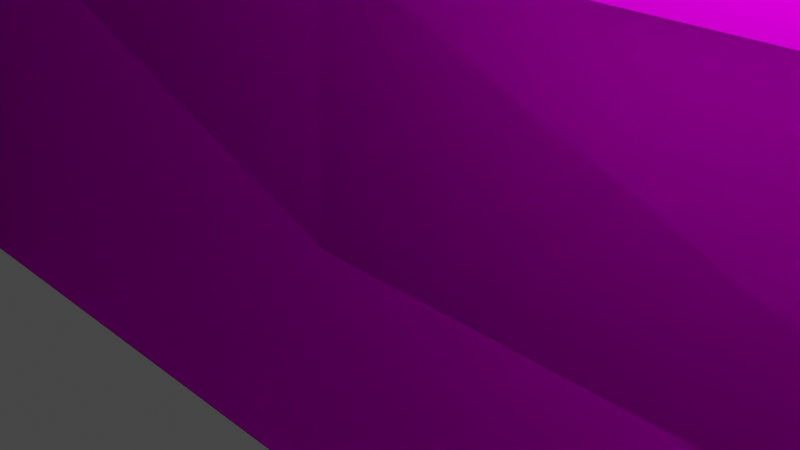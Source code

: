 # Source: Piste1c.blend  (saved by Blender 2.92.15; exported with 4.5.12 LTS)
import bpy
from mathutils import Matrix  # noqa: F401  (used for matrix-valued properties, if any)

bpy.ops.wm.read_factory_settings(use_empty=True)
scene = bpy.context.scene
scene.name = 'Scene'

# ---- collections
col_collection = bpy.data.collections.new('Collection'); scene.collection.children.link(col_collection)

# ---- images (referenced by path relative to the original .blend; pixels are not part of the script)
import os
ASSET_DIR = os.environ.get("B2B_ASSET_DIR", "")  # directory of the original .blend (textures are referenced by path, not embedded)
HERE = os.path.dirname(os.path.abspath(__file__))  # packed textures are extracted next to this script under _unpacked/

def load_image(name, relpath, width, height, colorspace="sRGB"):
    """Load a texture the original file referenced (path relative to the .blend, or extracted next to this script)."""
    p = next((c for c in (os.path.join(HERE, relpath), os.path.join(ASSET_DIR, relpath)) if relpath and os.path.exists(c)), "")
    if p:
        img = bpy.data.images.load(p, check_existing=True)
        img.name = name
    else:  # same state as the original file: an image datablock whose file is absent (Cycles renders it pink)
        img = bpy.data.images.new(name, width, height)
        img.source = "FILE"
        img.filepath = "//" + (relpath or name)
    img.colorspace_settings.name = colorspace
    return img
img_pistenew_png = load_image('Pistenew.png', 'Pistenew.png', 1024, 1024, 'sRGB')

# ---- materials (node trees are filled in below, after node groups)
mat_material_001 = bpy.data.materials.new('Material.001')
mat_material_001.use_transparent_shadow = False
mat_material_001.roughness = 0.5

# ---- material node trees
mat_material_001.use_nodes = True; mat_material_001.node_tree.nodes.clear()
_N = mat_material_001.node_tree.nodes; _L = mat_material_001.node_tree.links
n0 = _N.new('ShaderNodeBsdfPrincipled'); n0.name = 'Principled BSDF'; n0.location = (10, 300)
n0.distribution = 'GGX'
n0.subsurface_method = 'BURLEY'
n0.inputs[3].default_value = 1.0
n0.inputs[27].default_value = (0.0, 0.0, 0.0, 1.0)
n0.inputs[28].default_value = 1.0
n1 = _N.new('ShaderNodeOutputMaterial'); n1.name = 'Material Output'; n1.location = (300, 300)
n2 = _N.new('ShaderNodeTexImage'); n2.name = 'Image Texture'; n2.location = (-280, 280)
n2.image = img_pistenew_png
_L.new(n0.outputs[0], n1.inputs[0])
_L.new(n2.outputs[0], n0.inputs[0])
n1.is_active_output = True

# ---- world
world_world = bpy.data.worlds.new('World'); scene.world = world_world
world_world.use_nodes = True; world_world.node_tree.nodes.clear()
_N = world_world.node_tree.nodes; _L = world_world.node_tree.links
n0 = _N.new('ShaderNodeOutputWorld'); n0.name = 'World Output'; n0.location = (300, 300)
n1 = _N.new('ShaderNodeBackground'); n1.name = 'Background'; n1.location = (10, 300)
n1.inputs[0].default_value = (0.05088, 0.05088, 0.05088, 1.0)
_L.new(n1.outputs[0], n0.inputs[0])
n0.is_active_output = True
world_world.color = (0.05088, 0.05088, 0.05088)
world_world.use_sun_shadow = False
world_world.sun_shadow_jitter_overblur = 0.0

# ---- cameras
cam_camera = bpy.data.cameras.new('Camera')
cam_camera.clip_end = 100.0
cam_camera.ortho_scale = 7.314

# ---- lights
light_light = bpy.data.lights.new('Light', 'POINT')
light_light.transmission_factor = 0.0
light_light.energy = 1000.0
light_light.shadow_soft_size = 0.1
light_light.shadow_maximum_resolution = 0.006
light_light.use_absolute_resolution = True

# ---- meshes
me_cube_010_cube_014 = bpy.data.meshes.new('Cube.010_Cube.014')
me_cube_010_cube_014.from_pydata([(42.84, -94.78, -1.0), (42.84, -74.12, -1.0), (42.84, -74.12, 1.0), (42.84, -94.78, 1.0), (14.11, -94.78, -1.0), (14.11, -94.78, 1.0), (14.11, -74.12, 1.0), (14.11, -74.12, -1.0), (47.0, -14.03, -1.0), (63.0, -14.03, -1.0), (63.0, -14.03, 1.0), (47.0, -14.03, 1.0), (47.0, -20.03, -1.0), (47.0, -20.03, 1.0), (63.0, -20.03, 1.0), (63.0, -20.03, -1.0), (57.0, -15.64, -1.0), (57.0, 0.3598, -1.0), (57.0, 0.3598, 1.0), (57.0, -15.64, 1.0), (63.0, -15.64, -1.0), (63.0, -15.64, 1.0), (63.0, 0.3598, 1.0), (63.0, 0.3598, -1.0), (62.27, -5.339, -0.9987), (47.07, -0.3476, -0.9987), (47.07, -0.3476, 1.001), (62.27, -5.339, 1.001), (62.94, 0.3621, -0.9987), (63.0, 0.3621, 1.001), (48.94, 1.991, 1.001), (48.94, 2.046, -0.9987), (8.0, -3.0, -1.0), (-8.0, -3.0, -1.0), (-8.0, -3.0, 1.0), (8.0, -3.0, 1.0), (8.0, 3.0, -1.0), (8.0, 3.0, 1.0), (-8.0, 3.0, 1.0), (-8.0, 3.0, -1.0), (23.98, -2.993, -0.9987), (7.978, -2.993, -0.9987), (7.978, -2.993, 1.001), (23.98, -2.993, 1.001), (23.98, 3.007, -0.9987), (23.98, 3.007, 1.001), (7.978, 3.007, 1.001), (7.978, 3.007, -0.9987), (56.03, -2.993, -0.9987), (40.03, -2.993, -0.9987), (40.03, -2.993, 1.001), (56.03, -2.993, 1.001), (57.21, 1.024, -0.9987), (57.11, 1.025, 1.001), (40.03, 3.007, 1.001), (40.03, 3.007, -0.9987), (39.98, -2.993, -0.9987), (23.98, -2.993, -0.9987), (23.98, -2.993, 1.001), (39.98, -2.993, 1.001), (39.98, 3.007, -0.9987), (39.98, 3.007, 1.001), (23.98, 3.007, 1.001), (23.98, 3.007, -0.9987), (31.15, -14.03, -1.0), (47.15, -14.03, -1.0), (47.15, -14.03, 1.0), (31.15, -14.03, 1.0), (31.15, -20.03, -1.0), (31.15, -20.03, 1.0), (47.15, -20.03, 1.0), (47.15, -20.03, -1.0), (15.28, -14.03, -1.0), (31.28, -14.03, -1.0), (31.28, -14.03, 1.0), (15.28, -14.03, 1.0), (15.28, -20.03, -1.0), (15.28, -20.03, 1.0), (31.28, -20.03, 1.0), (31.28, -20.03, -1.0), (15.38, -35.12, -1.0), (15.38, -19.12, -1.0), (15.38, -19.12, 1.0), (15.38, -35.12, 1.0), (21.38, -35.12, -1.0), (21.38, -35.12, 1.0), (21.38, -19.12, 1.0), (21.38, -19.12, -1.0), (15.38, -50.57, -1.0), (15.38, -34.57, -1.0), (15.38, -34.57, 1.0), (15.38, -50.57, 1.0), (21.38, -50.57, -1.0), (21.38, -50.57, 1.0), (21.38, -34.57, 1.0), (21.38, -34.57, -1.0), (15.38, -66.05, -1.0), (15.38, -50.05, -1.0), (15.38, -50.05, 1.0), (15.38, -66.05, 1.0), (21.38, -66.05, -1.0), (21.38, -66.05, 1.0), (21.38, -50.05, 1.0), (21.38, -50.05, -1.0), (15.39, -60.38, -1.0), (31.39, -60.38, -1.0), (31.39, -60.38, 1.0), (15.39, -60.38, 1.0), (15.39, -66.38, -1.0), (15.39, -66.38, 1.0), (31.39, -66.38, 1.0), (31.39, -66.38, -1.0), (25.48, -76.42, -1.0), (25.48, -60.42, -1.0), (25.48, -60.42, 1.0), (25.48, -76.42, 1.0), (31.48, -76.42, -1.0), (31.48, -76.42, 1.0), (31.48, -60.42, 1.0), (31.48, -60.42, -1.0), (42.84, -94.78, -1.0), (42.84, -74.12, -1.0), (42.84, -74.12, 1.0), (42.84, -94.78, 1.0), (14.11, -94.78, -1.0), (14.11, -94.78, 1.0), (14.11, -74.12, 1.0), (14.11, -74.12, -1.0), (47.0, -14.03, -1.0), (63.0, -14.03, -1.0), (63.0, -14.03, 1.0), (47.0, -14.03, 1.0), (47.0, -20.03, -1.0), (47.0, -20.03, 1.0), (63.0, -20.03, 1.0), (63.0, -20.03, -1.0), (57.0, -15.64, -1.0), (57.0, 0.3598, -1.0), (57.0, 0.3598, 1.0), (57.0, -15.64, 1.0), (63.0, -15.64, -1.0), (63.0, -15.64, 1.0), (63.0, 0.3598, 1.0), (63.0, 0.3598, -1.0), (62.27, -5.339, -0.9987), (47.07, -0.3476, -0.9987), (47.07, -0.3476, 1.001), (62.27, -5.339, 1.001), (62.94, 0.3621, -0.9987), (63.0, 0.3621, 1.001), (48.94, 1.991, 1.001), (48.94, 2.046, -0.9987), (8.0, -3.0, -1.0), (-8.0, -3.0, -1.0), (-8.0, -3.0, 1.0), (8.0, -3.0, 1.0), (8.0, 3.0, -1.0), (8.0, 3.0, 1.0), (-8.0, 3.0, 1.0), (-8.0, 3.0, -1.0), (23.98, -2.993, -0.9987), (7.978, -2.993, -0.9987), (7.978, -2.993, 1.001), (23.98, -2.993, 1.001), (23.98, 3.007, -0.9987), (23.98, 3.007, 1.001), (7.978, 3.007, 1.001), (7.978, 3.007, -0.9987), (56.03, -2.993, -0.9987), (40.03, -2.993, -0.9987), (40.03, -2.993, 1.001), (56.03, -2.993, 1.001), (57.21, 1.024, -0.9987), (57.11, 1.025, 1.001), (40.03, 3.007, 1.001), (40.03, 3.007, -0.9987), (39.98, -2.993, -0.9987), (23.98, -2.993, -0.9987), (23.98, -2.993, 1.001), (39.98, -2.993, 1.001), (39.98, 3.007, -0.9987), (39.98, 3.007, 1.001), (23.98, 3.007, 1.001), (23.98, 3.007, -0.9987), (31.15, -14.03, -1.0), (47.15, -14.03, -1.0), (47.15, -14.03, 1.0), (31.15, -14.03, 1.0), (31.15, -20.03, -1.0), (31.15, -20.03, 1.0), (47.15, -20.03, 1.0), (47.15, -20.03, -1.0), (15.28, -14.03, -1.0), (31.28, -14.03, -1.0), (31.28, -14.03, 1.0), (15.28, -14.03, 1.0), (15.28, -20.03, -1.0), (15.28, -20.03, 1.0), (31.28, -20.03, 1.0), (31.28, -20.03, -1.0), (15.38, -35.12, -1.0), (15.38, -19.12, -1.0), (15.38, -19.12, 1.0), (15.38, -35.12, 1.0), (21.38, -35.12, -1.0), (21.38, -35.12, 1.0), (21.38, -19.12, 1.0), (21.38, -19.12, -1.0), (15.38, -50.57, -1.0), (15.38, -34.57, -1.0), (15.38, -34.57, 1.0), (15.38, -50.57, 1.0), (21.38, -50.57, -1.0), (21.38, -50.57, 1.0), (21.38, -34.57, 1.0), (21.38, -34.57, -1.0), (15.38, -66.05, -1.0), (15.38, -50.05, -1.0), (15.38, -50.05, 1.0), (15.38, -66.05, 1.0), (21.38, -66.05, -1.0), (21.38, -66.05, 1.0), (21.38, -50.05, 1.0), (21.38, -50.05, -1.0), (15.39, -60.38, -1.0), (31.39, -60.38, -1.0), (31.39, -60.38, 1.0), (15.39, -60.38, 1.0), (15.39, -66.38, -1.0), (15.39, -66.38, 1.0), (31.39, -66.38, 1.0), (31.39, -66.38, -1.0), (25.48, -76.42, -1.0), (25.48, -60.42, -1.0), (25.48, -60.42, 1.0), (25.48, -76.42, 1.0), (31.48, -76.42, -1.0), (31.48, -76.42, 1.0), (31.48, -60.42, 1.0), (31.48, -60.42, -1.0)], [], [(0, 3, 2, 1), (4, 7, 6, 5), (0, 4, 5, 3), (3, 5, 6, 2), (2, 6, 7, 1), (4, 0, 1, 7), (8, 9, 10, 11), (12, 13, 14, 15), (8, 11, 13, 12), (11, 10, 14, 13), (10, 9, 15, 14), (12, 15, 9, 8), (16, 17, 18, 19), (20, 21, 22, 23), (16, 19, 21, 20), (19, 18, 22, 21), (18, 17, 23, 22), (20, 23, 17, 16), (24, 25, 26, 27), (28, 29, 30, 31), (24, 27, 29, 28), (27, 26, 30, 29), (26, 25, 31, 30), (28, 31, 25, 24), (32, 33, 34, 35), (36, 37, 38, 39), (32, 35, 37, 36), (35, 34, 38, 37), (34, 33, 39, 38), (36, 39, 33, 32), (40, 41, 42, 43), (44, 45, 46, 47), (40, 43, 45, 44), (43, 42, 46, 45), (42, 41, 47, 46), (44, 47, 41, 40), (48, 49, 50, 51), (52, 53, 54, 55), (48, 51, 53, 52), (51, 50, 54, 53), (50, 49, 55, 54), (52, 55, 49, 48), (56, 57, 58, 59), (60, 61, 62, 63), (56, 59, 61, 60), (59, 58, 62, 61), (58, 57, 63, 62), (60, 63, 57, 56), (64, 65, 66, 67), (68, 69, 70, 71), (64, 67, 69, 68), (67, 66, 70, 69), (66, 65, 71, 70), (68, 71, 65, 64), (72, 73, 74, 75), (76, 77, 78, 79), (72, 75, 77, 76), (75, 74, 78, 77), (74, 73, 79, 78), (76, 79, 73, 72), (80, 81, 82, 83), (84, 85, 86, 87), (80, 83, 85, 84), (83, 82, 86, 85), (82, 81, 87, 86), (84, 87, 81, 80), (88, 89, 90, 91), (92, 93, 94, 95), (88, 91, 93, 92), (91, 90, 94, 93), (90, 89, 95, 94), (92, 95, 89, 88), (96, 97, 98, 99), (100, 101, 102, 103), (96, 99, 101, 100), (99, 98, 102, 101), (98, 97, 103, 102), (100, 103, 97, 96), (104, 105, 106, 107), (108, 109, 110, 111), (104, 107, 109, 108), (107, 106, 110, 109), (106, 105, 111, 110), (108, 111, 105, 104), (112, 113, 114, 115), (116, 117, 118, 119), (112, 115, 117, 116), (115, 114, 118, 117), (114, 113, 119, 118), (116, 119, 113, 112), (120, 121, 122, 123), (124, 125, 126, 127), (120, 123, 125, 124), (123, 122, 126, 125), (122, 121, 127, 126), (124, 127, 121, 120), (128, 131, 130, 129), (132, 135, 134, 133), (128, 132, 133, 131), (131, 133, 134, 130), (130, 134, 135, 129), (132, 128, 129, 135), (136, 139, 138, 137), (140, 143, 142, 141), (136, 140, 141, 139), (139, 141, 142, 138), (138, 142, 143, 137), (140, 136, 137, 143), (144, 147, 146, 145), (148, 151, 150, 149), (144, 148, 149, 147), (147, 149, 150, 146), (146, 150, 151, 145), (148, 144, 145, 151), (152, 155, 154, 153), (156, 159, 158, 157), (152, 156, 157, 155), (155, 157, 158, 154), (154, 158, 159, 153), (156, 152, 153, 159), (160, 163, 162, 161), (164, 167, 166, 165), (160, 164, 165, 163), (163, 165, 166, 162), (162, 166, 167, 161), (164, 160, 161, 167), (168, 171, 170, 169), (172, 175, 174, 173), (168, 172, 173, 171), (171, 173, 174, 170), (170, 174, 175, 169), (172, 168, 169, 175), (176, 179, 178, 177), (180, 183, 182, 181), (176, 180, 181, 179), (179, 181, 182, 178), (178, 182, 183, 177), (180, 176, 177, 183), (184, 187, 186, 185), (188, 191, 190, 189), (184, 188, 189, 187), (187, 189, 190, 186), (186, 190, 191, 185), (188, 184, 185, 191), (192, 195, 194, 193), (196, 199, 198, 197), (192, 196, 197, 195), (195, 197, 198, 194), (194, 198, 199, 193), (196, 192, 193, 199), (200, 203, 202, 201), (204, 207, 206, 205), (200, 204, 205, 203), (203, 205, 206, 202), (202, 206, 207, 201), (204, 200, 201, 207), (208, 211, 210, 209), (212, 215, 214, 213), (208, 212, 213, 211), (211, 213, 214, 210), (210, 214, 215, 209), (212, 208, 209, 215), (216, 219, 218, 217), (220, 223, 222, 221), (216, 220, 221, 219), (219, 221, 222, 218), (218, 222, 223, 217), (220, 216, 217, 223), (224, 227, 226, 225), (228, 231, 230, 229), (224, 228, 229, 227), (227, 229, 230, 226), (226, 230, 231, 225), (228, 224, 225, 231), (232, 235, 234, 233), (236, 239, 238, 237), (232, 236, 237, 235), (235, 237, 238, 234), (234, 238, 239, 233), (236, 232, 233, 239)])
me_cube_010_cube_014.polygons.foreach_set('use_smooth', [True] * 180)
_k = set([(0, 1), (0, 3), (0, 4), (1, 2), (1, 7), (2, 3), (2, 6), (3, 5), (4, 5), (4, 7), (5, 6), (6, 7), (8, 9), (8, 11), (8, 12), (9, 10), (9, 15), (10, 11), (10, 14), (11, 13), (12, 13), (12, 15), (13, 14), (14, 15), (16, 17), (16, 19), (16, 20), (17, 18), (17, 23), (18, 19), (18, 22), (19, 21), (20, 21), (20, 23), (21, 22), (22, 23), (24, 25), (24, 27), (24, 28), (25, 26), (25, 31), (26, 27), (26, 30), (27, 29), (28, 29), (28, 31), (29, 30), (30, 31), (32, 33), (32, 35), (32, 36), (33, 34), (33, 39), (34, 35), (34, 38), (35, 37), (36, 37), (36, 39), (37, 38), (38, 39), (40, 41), (40, 43), (40, 44), (41, 42), (41, 47), (42, 43), (42, 46), (43, 45), (44, 45), (44, 47), (45, 46), (46, 47), (48, 49), (48, 51), (48, 52), (49, 50), (49, 55), (50, 51), (50, 54), (51, 53), (52, 53), (52, 55), (53, 54), (54, 55), (56, 57), (56, 59), (56, 60), (57, 58), (57, 63), (58, 59), (58, 62), (59, 61), (60, 61), (60, 63), (61, 62), (62, 63), (64, 65), (64, 67), (64, 68), (65, 66), (65, 71), (66, 67), (66, 70), (67, 69), (68, 69), (68, 71), (69, 70), (70, 71), (72, 73), (72, 75), (72, 76), (73, 74), (73, 79), (74, 75), (74, 78), (75, 77), (76, 77), (76, 79), (77, 78), (78, 79), (80, 81), (80, 83), (80, 84), (81, 82), (81, 87), (82, 83), (82, 86), (83, 85), (84, 85), (84, 87), (85, 86), (86, 87), (88, 89), (88, 91), (88, 92), (89, 90), (89, 95), (90, 91), (90, 94), (91, 93), (92, 93), (92, 95), (93, 94), (94, 95), (96, 97), (96, 99), (96, 100), (97, 98), (97, 103), (98, 99), (98, 102), (99, 101), (100, 101), (100, 103), (101, 102), (102, 103), (104, 105), (104, 107), (104, 108), (105, 106), (105, 111), (106, 107), (106, 110), (107, 109), (108, 109), (108, 111), (109, 110), (110, 111), (112, 113), (112, 115), (112, 116), (113, 114), (113, 119), (114, 115), (114, 118), (115, 117), (116, 117), (116, 119), (117, 118), (118, 119), (120, 121), (120, 123), (120, 124), (121, 122), (121, 127), (122, 123), (122, 126), (123, 125), (124, 125), (124, 127), (125, 126), (126, 127), (128, 129), (128, 131), (128, 132), (129, 130), (129, 135), (130, 131), (130, 134), (131, 133), (132, 133), (132, 135), (133, 134), (134, 135), (136, 137), (136, 139), (136, 140), (137, 138), (137, 143), (138, 139), (138, 142), (139, 141), (140, 141), (140, 143), (141, 142), (142, 143), (144, 145), (144, 147), (144, 148), (145, 146), (145, 151), (146, 147), (146, 150), (147, 149), (148, 149), (148, 151), (149, 150), (150, 151), (152, 153), (152, 155), (152, 156), (153, 154), (153, 159), (154, 155), (154, 158), (155, 157), (156, 157), (156, 159), (157, 158), (158, 159), (160, 161), (160, 163), (160, 164), (161, 162), (161, 167), (162, 163), (162, 166), (163, 165), (164, 165), (164, 167), (165, 166), (166, 167), (168, 169), (168, 171), (168, 172), (169, 170), (169, 175), (170, 171), (170, 174), (171, 173), (172, 173), (172, 175), (173, 174), (174, 175), (176, 177), (176, 179), (176, 180), (177, 178), (177, 183), (178, 179), (178, 182), (179, 181), (180, 181), (180, 183), (181, 182), (182, 183), (184, 185), (184, 187), (184, 188), (185, 186), (185, 191), (186, 187), (186, 190), (187, 189), (188, 189), (188, 191), (189, 190), (190, 191), (192, 193), (192, 195), (192, 196), (193, 194), (193, 199), (194, 195), (194, 198), (195, 197), (196, 197), (196, 199), (197, 198), (198, 199), (200, 201), (200, 203), (200, 204), (201, 202), (201, 207), (202, 203), (202, 206), (203, 205), (204, 205), (204, 207), (205, 206), (206, 207), (208, 209), (208, 211), (208, 212), (209, 210), (209, 215), (210, 211), (210, 214), (211, 213), (212, 213), (212, 215), (213, 214), (214, 215), (216, 217), (216, 219), (216, 220), (217, 218), (217, 223), (218, 219), (218, 222), (219, 221), (220, 221), (220, 223), (221, 222), (222, 223), (224, 225), (224, 227), (224, 228), (225, 226), (225, 231), (226, 227), (226, 230), (227, 229), (228, 229), (228, 231), (229, 230), (230, 231), (232, 233), (232, 235), (232, 236), (233, 234), (233, 239), (234, 235), (234, 238), (235, 237), (236, 237), (236, 239), (237, 238), (238, 239)])
me_cube_010_cube_014.attributes.new('sharp_edge', 'BOOLEAN', 'EDGE').data.foreach_set('value', [ (min(e.vertices), max(e.vertices)) in _k for e in me_cube_010_cube_014.edges])
_uv = me_cube_010_cube_014.uv_layers.new(name='UVMap')
_uv.uv.foreach_set('vector', [0.8946, 0.8523, 0.921, 0.8523, 0.921, 0.583, 0.8946, 0.583, 0.921, 0.583, 0.921, 0.8522, 0.9473, 0.8522, 0.9473, 0.583, 0.9395, 0.0, 0.9395, 0.3744, 0.9658, 0.3744, 0.9658, 0.0, 0.5443, 0.3745, 0.5443, 0.0, 0.2722, 0.0, 0.2722, 0.3745, 0.8946, 0.9574, 0.8946, 0.583, 0.8683, 0.583, 0.8683, 0.9574, 0.0, 0.0, 0.0, 0.3745, 0.2722, 0.3745, 0.2722, 0.0, 0.3414, 1.0, 0.3414, 0.7915, 0.3678, 0.7915, 0.3678, 1.0, 0.4468, 0.7915, 0.4731, 0.7915, 0.4731, 1.0, 0.4468, 1.0, 0.5444, 0.2085, 0.5707, 0.2085, 0.5707, 0.2867, 0.5444, 0.2867, 0.8605, 0.0, 0.8605, 0.2085, 0.7814, 0.2085, 0.7814, 0.0, 0.8605, 0.3648, 0.8341, 0.3648, 0.8341, 0.2867, 0.8605, 0.2867, 0.3941, 0.7915, 0.3941, 0.583, 0.4731, 0.583, 0.4731, 0.7915, 0.9737, 0.7915, 0.9737, 0.583, 1.0, 0.583, 1.0, 0.7915, 0.6839, 0.7915, 0.7102, 0.7915, 0.7102, 0.9999, 0.6839, 0.9999, 0.7551, 0.2867, 0.7814, 0.2867, 0.7814, 0.3649, 0.7551, 0.3649, 0.8605, 0.2085, 0.8605, 0.0, 0.9395, 0.0, 0.9395, 0.2085, 0.7024, 0.2867, 0.6761, 0.2867, 0.6761, 0.2085, 0.7024, 0.2085, 0.5522, 0.583, 0.5522, 0.7915, 0.4731, 0.7915, 0.4731, 0.583, 0.7102, 0.9909, 0.7102, 0.7915, 0.7366, 0.7915, 0.7366, 0.9909, 0.7366, 0.7923, 0.7629, 0.7915, 0.7629, 0.975, 0.7366, 0.975, 0.8156, 0.866, 0.7893, 0.866, 0.7893, 0.7915, 0.8156, 0.7915, 0.157, 0.5986, 0.157, 0.8071, 0.1201, 0.7934, 0.08268, 0.6127, 0.109, 0.8383, 0.08268, 0.8383, 0.08268, 0.8071, 0.109, 0.8078, 0.8683, 0.5681, 0.9047, 0.3879, 0.9424, 0.3745, 0.9424, 0.583, 0.4731, 1.0, 0.4731, 0.7915, 0.4995, 0.7915, 0.4995, 1.0, 0.1834, 0.7915, 0.2097, 0.7915, 0.2097, 1.0, 0.1834, 1.0, 0.7814, 0.2085, 0.8078, 0.2085, 0.8078, 0.2867, 0.7814, 0.2867, 0.7024, 0.0, 0.7024, 0.2085, 0.6234, 0.2085, 0.6234, 0.0, 0.597, 0.2085, 0.6234, 0.2085, 0.6234, 0.2867, 0.597, 0.2867, 0.3151, 0.3745, 0.3151, 0.583, 0.236, 0.583, 0.236, 0.3745, 0.5522, 1.0, 0.5522, 0.7915, 0.5785, 0.7915, 0.5785, 1.0, 0.236, 0.7915, 0.2624, 0.7915, 0.2624, 1.0, 0.236, 1.0, 0.7814, 0.2867, 0.8078, 0.2867, 0.8078, 0.3648, 0.7814, 0.3648, 0.3151, 0.7915, 0.3151, 0.583, 0.3941, 0.583, 0.3941, 0.7915, 0.597, 0.2867, 0.5707, 0.2867, 0.5707, 0.2085, 0.597, 0.2085, 0.8683, 0.3745, 0.8683, 0.583, 0.7893, 0.583, 0.7893, 0.3745, 0.4995, 1.0, 0.4995, 0.7915, 0.5258, 0.7915, 0.5258, 1.0, 0.9473, 0.583, 0.9737, 0.5843, 0.9737, 0.8073, 0.9473, 0.8073, 0.8156, 0.7915, 0.8419, 0.7915, 0.8419, 0.8442, 0.8156, 0.8442, 0.1028, 0.5906, 0.07851, 0.3835, 0.157, 0.3745, 0.157, 0.5986, 0.5707, 0.3649, 0.5444, 0.3649, 0.5444, 0.2867, 0.5707, 0.2867, 0.07851, 0.3745, 0.07851, 0.5999, 0.0, 0.5909, 0.02416, 0.3838, 0.5258, 1.0, 0.5258, 0.7915, 0.5522, 0.7915, 0.5522, 1.0, 0.2097, 0.7915, 0.236, 0.7915, 0.236, 1.0, 0.2097, 1.0, 0.8341, 0.2867, 0.8078, 0.2867, 0.8078, 0.2085, 0.8341, 0.2085, 0.5522, 0.7915, 0.5522, 0.583, 0.6312, 0.583, 0.6312, 0.7915, 0.597, 0.2867, 0.6234, 0.2867, 0.6234, 0.3649, 0.597, 0.3649, 0.6312, 0.583, 0.6312, 0.3745, 0.7102, 0.3745, 0.7102, 0.583, 0.2624, 1.0, 0.2624, 0.7915, 0.2887, 0.7915, 0.2887, 1.0, 0.4204, 0.7915, 0.4468, 0.7915, 0.4468, 1.0, 0.4204, 1.0, 0.6234, 0.2085, 0.6497, 0.2085, 0.6497, 0.2867, 0.6234, 0.2867, 0.7893, 0.3745, 0.7893, 0.583, 0.7102, 0.583, 0.7102, 0.3745, 0.8341, 0.3648, 0.8078, 0.3648, 0.8078, 0.2867, 0.8341, 0.2867, 0.07903, 0.5999, 0.07903, 0.8084, 0.0, 0.8084, 0.0, 0.5999, 0.3151, 1.0, 0.3151, 0.7915, 0.3414, 0.7915, 0.3414, 1.0, 0.3941, 0.7915, 0.4204, 0.7915, 0.4204, 1.0, 0.3941, 1.0, 0.5707, 0.2867, 0.597, 0.2867, 0.597, 0.3649, 0.5707, 0.3649, 0.3941, 0.583, 0.3941, 0.3745, 0.4731, 0.3745, 0.4731, 0.583, 0.8605, 0.2867, 0.8341, 0.2867, 0.8341, 0.2085, 0.8605, 0.2085, 0.236, 0.583, 0.236, 0.7915, 0.157, 0.7915, 0.157, 0.583, 0.9424, 0.583, 0.9424, 0.3745, 0.9687, 0.3745, 0.9687, 0.583, 0.5785, 0.7915, 0.6048, 0.7915, 0.6048, 0.9999, 0.5785, 0.9999, 0.7288, 0.2085, 0.7551, 0.2085, 0.7551, 0.2867, 0.7288, 0.2867, 0.236, 0.3745, 0.236, 0.583, 0.157, 0.583, 0.157, 0.3745, 0.6761, 0.3649, 0.6497, 0.3649, 0.6497, 0.2867, 0.6761, 0.2867, 0.5522, 0.3745, 0.5522, 0.583, 0.4731, 0.583, 0.4731, 0.3745, 0.9658, 0.2085, 0.9658, 0.0, 0.9922, 0.0, 0.9922, 0.2085, 0.6048, 0.7915, 0.6312, 0.7915, 0.6312, 0.9999, 0.6048, 0.9999, 0.7551, 0.2085, 0.7814, 0.2085, 0.7814, 0.2867, 0.7551, 0.2867, 0.7814, 0.0, 0.7814, 0.2085, 0.7024, 0.2085, 0.7024, 0.0, 0.7288, 0.2867, 0.7024, 0.2867, 0.7024, 0.2085, 0.7288, 0.2085, 0.6312, 0.3745, 0.6312, 0.583, 0.5522, 0.583, 0.5522, 0.3745, 0.1834, 0.7915, 0.1834, 1.0, 0.157, 1.0, 0.157, 0.7915, 0.6575, 0.7915, 0.6839, 0.7915, 0.6839, 0.9999, 0.6575, 0.9999, 0.7288, 0.2867, 0.7551, 0.2867, 0.7551, 0.3649, 0.7288, 0.3649, 0.7102, 0.583, 0.7102, 0.7915, 0.6312, 0.7915, 0.6312, 0.583, 0.7024, 0.3649, 0.6761, 0.3649, 0.6761, 0.2867, 0.7024, 0.2867, 0.6234, 0.0, 0.6234, 0.2085, 0.5444, 0.2085, 0.5444, 0.0, 0.2887, 1.0, 0.2887, 0.7915, 0.3151, 0.7915, 0.3151, 1.0, 0.3678, 0.7915, 0.3941, 0.7915, 0.3941, 1.0, 0.3678, 1.0, 0.6234, 0.2867, 0.6497, 0.2867, 0.6497, 0.3649, 0.6234, 0.3649, 0.7102, 0.7915, 0.7102, 0.583, 0.7893, 0.583, 0.7893, 0.7915, 0.7893, 0.8697, 0.7629, 0.8697, 0.7629, 0.7915, 0.7893, 0.7915, 0.3151, 0.583, 0.3151, 0.7915, 0.236, 0.7915, 0.236, 0.583, 0.9687, 0.583, 0.9687, 0.3745, 0.995, 0.3745, 0.995, 0.583, 0.6312, 0.7915, 0.6575, 0.7915, 0.6575, 0.9999, 0.6312, 0.9999, 0.7288, 0.3649, 0.7024, 0.3649, 0.7024, 0.2867, 0.7288, 0.2867, 0.8683, 0.583, 0.8683, 0.7915, 0.7893, 0.7915, 0.7893, 0.583, 0.6761, 0.2867, 0.6497, 0.2867, 0.6497, 0.2085, 0.6761, 0.2085, 0.3941, 0.3745, 0.3941, 0.583, 0.3151, 0.583, 0.3151, 0.3745, 0.8946, 0.8523, 0.8946, 0.583, 0.921, 0.583, 0.921, 0.8523, 0.921, 0.583, 0.9473, 0.583, 0.9473, 0.8522, 0.921, 0.8522, 0.9395, 0.0, 0.9658, 0.0, 0.9658, 0.3744, 0.9395, 0.3744, 0.5443, 0.3745, 0.2722, 0.3745, 0.2722, 0.0, 0.5443, 0.0, 0.8946, 0.9574, 0.8683, 0.9574, 0.8683, 0.583, 0.8946, 0.583, 0.0, 0.0, 0.2722, 0.0, 0.2722, 0.3745, 0.0, 0.3745, 0.3414, 1.0, 0.3678, 1.0, 0.3678, 0.7915, 0.3414, 0.7915, 0.4468, 0.7915, 0.4468, 1.0, 0.4731, 1.0, 0.4731, 0.7915, 0.5444, 0.2085, 0.5444, 0.2867, 0.5707, 0.2867, 0.5707, 0.2085, 0.8605, 0.0, 0.7814, 0.0, 0.7814, 0.2085, 0.8605, 0.2085, 0.8605, 0.3648, 0.8605, 0.2867, 0.8341, 0.2867, 0.8341, 0.3648, 0.3941, 0.7915, 0.4731, 0.7915, 0.4731, 0.583, 0.3941, 0.583, 0.9737, 0.7915, 1.0, 0.7915, 1.0, 0.583, 0.9737, 0.583, 0.6839, 0.7915, 0.6839, 0.9999, 0.7102, 0.9999, 0.7102, 0.7915, 0.7551, 0.2867, 0.7551, 0.3649, 0.7814, 0.3649, 0.7814, 0.2867, 0.8605, 0.2085, 0.9395, 0.2085, 0.9395, 0.0, 0.8605, 0.0, 0.7024, 0.2867, 0.7024, 0.2085, 0.6761, 0.2085, 0.6761, 0.2867, 0.5522, 0.583, 0.4731, 0.583, 0.4731, 0.7915, 0.5522, 0.7915, 0.7102, 0.9909, 0.7366, 0.9909, 0.7366, 0.7915, 0.7102, 0.7915, 0.7366, 0.7923, 0.7366, 0.975, 0.7629, 0.975, 0.7629, 0.7915, 0.8156, 0.866, 0.8156, 0.7915, 0.7893, 0.7915, 0.7893, 0.866, 0.157, 0.5986, 0.08268, 0.6127, 0.1201, 0.7934, 0.157, 0.8071, 0.109, 0.8383, 0.109, 0.8078, 0.08268, 0.8071, 0.08268, 0.8383, 0.8683, 0.5681, 0.9424, 0.583, 0.9424, 0.3745, 0.9047, 0.3879, 0.4731, 1.0, 0.4995, 1.0, 0.4995, 0.7915, 0.4731, 0.7915, 0.1834, 0.7915, 0.1834, 1.0, 0.2097, 1.0, 0.2097, 0.7915, 0.7814, 0.2085, 0.7814, 0.2867, 0.8078, 0.2867, 0.8078, 0.2085, 0.7024, 0.0, 0.6234, 0.0, 0.6234, 0.2085, 0.7024, 0.2085, 0.597, 0.2085, 0.597, 0.2867, 0.6234, 0.2867, 0.6234, 0.2085, 0.3151, 0.3745, 0.236, 0.3745, 0.236, 0.583, 0.3151, 0.583, 0.5522, 1.0, 0.5785, 1.0, 0.5785, 0.7915, 0.5522, 0.7915, 0.236, 0.7915, 0.236, 1.0, 0.2624, 1.0, 0.2624, 0.7915, 0.7814, 0.2867, 0.7814, 0.3648, 0.8078, 0.3648, 0.8078, 0.2867, 0.3151, 0.7915, 0.3941, 0.7915, 0.3941, 0.583, 0.3151, 0.583, 0.597, 0.2867, 0.597, 0.2085, 0.5707, 0.2085, 0.5707, 0.2867, 0.8683, 0.3745, 0.7893, 0.3745, 0.7893, 0.583, 0.8683, 0.583, 0.4995, 1.0, 0.5258, 1.0, 0.5258, 0.7915, 0.4995, 0.7915, 0.9473, 0.583, 0.9473, 0.8073, 0.9737, 0.8073, 0.9737, 0.5843, 0.8156, 0.7915, 0.8156, 0.8442, 0.8419, 0.8442, 0.8419, 0.7915, 0.1028, 0.5906, 0.157, 0.5986, 0.157, 0.3745, 0.07851, 0.3835, 0.5707, 0.3649, 0.5707, 0.2867, 0.5444, 0.2867, 0.5444, 0.3649, 0.07851, 0.3745, 0.02416, 0.3838, 0.0, 0.5909, 0.07851, 0.5999, 0.5258, 1.0, 0.5522, 1.0, 0.5522, 0.7915, 0.5258, 0.7915, 0.2097, 0.7915, 0.2097, 1.0, 0.236, 1.0, 0.236, 0.7915, 0.8341, 0.2867, 0.8341, 0.2085, 0.8078, 0.2085, 0.8078, 0.2867, 0.5522, 0.7915, 0.6312, 0.7915, 0.6312, 0.583, 0.5522, 0.583, 0.597, 0.2867, 0.597, 0.3649, 0.6234, 0.3649, 0.6234, 0.2867, 0.6312, 0.583, 0.7102, 0.583, 0.7102, 0.3745, 0.6312, 0.3745, 0.2624, 1.0, 0.2887, 1.0, 0.2887, 0.7915, 0.2624, 0.7915, 0.4204, 0.7915, 0.4204, 1.0, 0.4468, 1.0, 0.4468, 0.7915, 0.6234, 0.2085, 0.6234, 0.2867, 0.6497, 0.2867, 0.6497, 0.2085, 0.7893, 0.3745, 0.7102, 0.3745, 0.7102, 0.583, 0.7893, 0.583, 0.8341, 0.3648, 0.8341, 0.2867, 0.8078, 0.2867, 0.8078, 0.3648, 0.07903, 0.5999, 0.0, 0.5999, 0.0, 0.8084, 0.07903, 0.8084, 0.3151, 1.0, 0.3414, 1.0, 0.3414, 0.7915, 0.3151, 0.7915, 0.3941, 0.7915, 0.3941, 1.0, 0.4204, 1.0, 0.4204, 0.7915, 0.5707, 0.2867, 0.5707, 0.3649, 0.597, 0.3649, 0.597, 0.2867, 0.3941, 0.583, 0.4731, 0.583, 0.4731, 0.3745, 0.3941, 0.3745, 0.8605, 0.2867, 0.8605, 0.2085, 0.8341, 0.2085, 0.8341, 0.2867, 0.236, 0.583, 0.157, 0.583, 0.157, 0.7915, 0.236, 0.7915, 0.9424, 0.583, 0.9687, 0.583, 0.9687, 0.3745, 0.9424, 0.3745, 0.5785, 0.7915, 0.5785, 0.9999, 0.6048, 0.9999, 0.6048, 0.7915, 0.7288, 0.2085, 0.7288, 0.2867, 0.7551, 0.2867, 0.7551, 0.2085, 0.236, 0.3745, 0.157, 0.3745, 0.157, 0.583, 0.236, 0.583, 0.6761, 0.3649, 0.6761, 0.2867, 0.6497, 0.2867, 0.6497, 0.3649, 0.5522, 0.3745, 0.4731, 0.3745, 0.4731, 0.583, 0.5522, 0.583, 0.9658, 0.2085, 0.9922, 0.2085, 0.9922, 0.0, 0.9658, 0.0, 0.6048, 0.7915, 0.6048, 0.9999, 0.6312, 0.9999, 0.6312, 0.7915, 0.7551, 0.2085, 0.7551, 0.2867, 0.7814, 0.2867, 0.7814, 0.2085, 0.7814, 0.0, 0.7024, 0.0, 0.7024, 0.2085, 0.7814, 0.2085, 0.7288, 0.2867, 0.7288, 0.2085, 0.7024, 0.2085, 0.7024, 0.2867, 0.6312, 0.3745, 0.5522, 0.3745, 0.5522, 0.583, 0.6312, 0.583, 0.1834, 0.7915, 0.157, 0.7915, 0.157, 1.0, 0.1834, 1.0, 0.6575, 0.7915, 0.6575, 0.9999, 0.6839, 0.9999, 0.6839, 0.7915, 0.7288, 0.2867, 0.7288, 0.3649, 0.7551, 0.3649, 0.7551, 0.2867, 0.7102, 0.583, 0.6312, 0.583, 0.6312, 0.7915, 0.7102, 0.7915, 0.7024, 0.3649, 0.7024, 0.2867, 0.6761, 0.2867, 0.6761, 0.3649, 0.6234, 0.0, 0.5444, 0.0, 0.5444, 0.2085, 0.6234, 0.2085, 0.2887, 1.0, 0.3151, 1.0, 0.3151, 0.7915, 0.2887, 0.7915, 0.3678, 0.7915, 0.3678, 1.0, 0.3941, 1.0, 0.3941, 0.7915, 0.6234, 0.2867, 0.6234, 0.3649, 0.6497, 0.3649, 0.6497, 0.2867, 0.7102, 0.7915, 0.7893, 0.7915, 0.7893, 0.583, 0.7102, 0.583, 0.7893, 0.8697, 0.7893, 0.7915, 0.7629, 0.7915, 0.7629, 0.8697, 0.3151, 0.583, 0.236, 0.583, 0.236, 0.7915, 0.3151, 0.7915, 0.9687, 0.583, 0.995, 0.583, 0.995, 0.3745, 0.9687, 0.3745, 0.6312, 0.7915, 0.6312, 0.9999, 0.6575, 0.9999, 0.6575, 0.7915, 0.7288, 0.3649, 0.7288, 0.2867, 0.7024, 0.2867, 0.7024, 0.3649, 0.8683, 0.583, 0.7893, 0.583, 0.7893, 0.7915, 0.8683, 0.7915, 0.6761, 0.2867, 0.6761, 0.2085, 0.6497, 0.2085, 0.6497, 0.2867, 0.3941, 0.3745, 0.3151, 0.3745, 0.3151, 0.583, 0.3941, 0.583])
me_cube_010_cube_014.materials.append(mat_material_001)
me_cube_010_cube_014.use_remesh_fix_poles = True
me_cube_010_cube_014.use_remesh_preserve_attributes = False
me_cube_010_cube_014.use_mirror_vertex_groups = False
me_cube_010_cube_014.update()
me_cube_010_cube_014.normals_split_custom_set([tuple(v) for v in zip(*[iter([-1.0, 0.0, 0.0, -1.0, 0.0, 0.0, -1.0, 0.0, 0.0, -1.0, 0.0, 0.0, 1.0, -8.935e-08, -4.768e-07, 1.0, -8.935e-08, -4.768e-07, 1.0, -8.935e-08, -4.768e-07, 1.0, -8.935e-08, -4.768e-07, 1.327e-07, 1.0, 4.248e-06, 1.327e-07, 1.0, 4.248e-06, 1.327e-07, 1.0, 4.248e-06, 1.327e-07, 1.0, 4.248e-06, -4.336e-07, -2.596e-08, -1.0, -4.336e-07, -2.596e-08, -1.0, -4.336e-07, -2.596e-08, -1.0, -4.336e-07, -2.596e-08, -1.0, -1.327e-07, -1.0, 0.0, -1.327e-07, -1.0, 0.0, -1.327e-07, -1.0, 0.0, -1.327e-07, -1.0, 0.0, 4.176e-07, 0.0, 1.0, 4.176e-07, 0.0, 1.0, 4.176e-07, 0.0, 1.0, 4.176e-07, 0.0, 1.0, 0.0, -1.0, 0.0, 0.0, -1.0, 0.0, 0.0, -1.0, 0.0, 0.0, -1.0, 0.0, 0.0, 1.0, -4.8e-07, 0.0, 1.0, -4.8e-07, 0.0, 1.0, -4.8e-07, 0.0, 1.0, -4.8e-07, 1.0, 6.358e-07, -2.861e-06, 1.0, 6.358e-07, -2.861e-06, 1.0, 6.358e-07, -2.861e-06, 1.0, 6.358e-07, -2.861e-06, -2.98e-08, -7.947e-08, -1.0, -2.98e-08, -7.947e-08, -1.0, -2.98e-08, -7.947e-08, -1.0, -2.98e-08, -7.947e-08, -1.0, -1.0, 0.0, 1.907e-06, -1.0, 0.0, 1.907e-06, -1.0, 0.0, 1.907e-06, -1.0, 0.0, 1.907e-06, 2.98e-08, 8.444e-08, 1.0, 2.98e-08, 8.444e-08, 1.0, 2.98e-08, 8.444e-08, 1.0, 2.98e-08, 8.444e-08, 1.0, 1.0, 0.0, 0.0, 1.0, 0.0, 0.0, 1.0, 0.0, 0.0, 1.0, 0.0, 0.0, -1.0, 0.0, -1.907e-06, -1.0, 0.0, -1.907e-06, -1.0, 0.0, -1.907e-06, -1.0, 0.0, -1.907e-06, 5.563e-07, 1.0, -2.022e-06, 5.563e-07, 1.0, -2.022e-06, 5.563e-07, 1.0, -2.022e-06, 5.563e-07, 1.0, -2.022e-06, 0.0, 0.0, -1.0, 0.0, 0.0, -1.0, 0.0, 0.0, -1.0, 0.0, 0.0, -1.0, 6.681e-07, -1.0, 2.002e-06, 6.681e-07, -1.0, 2.002e-06, 6.681e-07, -1.0, 2.002e-06, 6.681e-07, -1.0, 2.002e-06, -6.954e-08, 3.166e-08, 1.0, -6.954e-08, 3.166e-08, 1.0, -6.954e-08, 3.166e-08, 1.0, -6.954e-08, 3.166e-08, 1.0, 0.3119, 0.9501, 4.768e-07, 0.3119, 0.9501, 4.768e-07, 0.3119, 0.9501, 4.768e-07, 0.3119, 0.9501, 4.768e-07, -0.1173, -0.993, -0.01199, -0.1173, -0.993, -0.01199, -0.1173, -0.993, -0.01199, -0.1173, -0.993, -0.01199, -0.9925, 0.1215, 0.01565, -0.9925, 0.1215, 0.01565, -0.9925, 0.1215, 0.01565, -0.9925, 0.1215, 0.01565, 5.289e-08, 1.007e-07, -1.0, 5.289e-08, 1.007e-07, -1.0, 5.289e-08, 1.007e-07, -1.0, 5.289e-08, 1.007e-07, -1.0, 0.7843, -0.6203, -0.00864, 0.7843, -0.6203, -0.00864, 0.7843, -0.6203, -0.00864, 0.7843, -0.6203, -0.00864, -6.024e-08, -1.067e-07, 1.0, -6.024e-08, -1.067e-07, 1.0, -6.024e-08, -1.067e-07, 1.0, -6.024e-08, -1.067e-07, 1.0, 0.0, 1.0, -1.192e-07, 0.0, 1.0, -1.192e-07, 0.0, 1.0, -1.192e-07, 0.0, 1.0, -1.192e-07, 0.0, -1.0, 0.0, 0.0, -1.0, 0.0, 0.0, -1.0, 0.0, 0.0, -1.0, 0.0, -1.0, 2.384e-07, -1.431e-06, -1.0, 2.384e-07, -1.431e-06, -1.0, 2.384e-07, -1.431e-06, -1.0, 2.384e-07, -1.431e-06, 2.98e-08, 7.947e-08, -1.0, 2.98e-08, 7.947e-08, -1.0, 2.98e-08, 7.947e-08, -1.0, 2.98e-08, 7.947e-08, -1.0, 1.0, 0.0, 0.0, 1.0, 0.0, 0.0, 1.0, 0.0, 0.0, 1.0, 0.0, 0.0, -2.98e-08, -8.444e-08, 1.0, -2.98e-08, -8.444e-08, 1.0, -2.98e-08, -8.444e-08, 1.0, -2.98e-08, -8.444e-08, 1.0, 0.0, 1.0, 0.0, 0.0, 1.0, 0.0, 0.0, 1.0, 0.0, 0.0, 1.0, 0.0, 2.459e-07, -1.0, -1.759e-06, 2.459e-07, -1.0, -1.759e-06, 2.459e-07, -1.0, -1.759e-06, 2.459e-07, -1.0, -1.759e-06, -1.0, 3.179e-07, -4.768e-07, -1.0, 3.179e-07, -4.768e-07, -1.0, 3.179e-07, -4.768e-07, -1.0, 3.179e-07, -4.768e-07, 2.722e-08, 7.947e-08, -1.0, 2.722e-08, 7.947e-08, -1.0, 2.722e-08, 7.947e-08, -1.0, 2.722e-08, 7.947e-08, -1.0, 1.0, 5.563e-07, 7.153e-07, 1.0, 5.563e-07, 7.153e-07, 1.0, 5.563e-07, 7.153e-07, 1.0, 5.563e-07, 7.153e-07, -2.98e-08, -8.444e-08, 1.0, -2.98e-08, -8.444e-08, 1.0, -2.98e-08, -8.444e-08, 1.0, -2.98e-08, -8.444e-08, 1.0, 0.0, 1.0, 0.0, 0.0, 1.0, 0.0, 0.0, 1.0, 0.0, 0.0, 1.0, 0.0, -0.1149, -0.9934, -0.002599, -0.1149, -0.9934, -0.002599, -0.1149, -0.9934, -0.002599, -0.1149, -0.9934, -0.002599, -0.9622, 0.2713, -0.02418, -0.9622, 0.2713, -0.02418, -0.9622, 0.2713, -0.02418, -0.9622, 0.2713, -0.02418, 3.002e-08, 9.149e-08, -1.0, 3.002e-08, 9.149e-08, -1.0, 3.002e-08, 9.149e-08, -1.0, 3.002e-08, 9.149e-08, -1.0, 1.0, 0.0, 1.907e-06, 1.0, 0.0, 1.907e-06, 1.0, 0.0, 1.907e-06, 1.0, 0.0, 1.907e-06, -2.849e-08, -9.687e-08, 1.0, -2.849e-08, -9.687e-08, 1.0, -2.849e-08, -9.687e-08, 1.0, -2.849e-08, -9.687e-08, 1.0, 0.0, 1.0, 0.0, 0.0, 1.0, 0.0, 0.0, 1.0, 0.0, 0.0, 1.0, 0.0, -2.459e-07, -1.0, 1.967e-06, -2.459e-07, -1.0, 1.967e-06, -2.459e-07, -1.0, 1.967e-06, -2.459e-07, -1.0, 1.967e-06, -1.0, 6.358e-07, -1.907e-06, -1.0, 6.358e-07, -1.907e-06, -1.0, 6.358e-07, -1.907e-06, -1.0, 6.358e-07, -1.907e-06, 2.98e-08, 7.947e-08, -1.0, 2.98e-08, 7.947e-08, -1.0, 2.98e-08, 7.947e-08, -1.0, 2.98e-08, 7.947e-08, -1.0, 1.0, 6.358e-07, 1.907e-06, 1.0, 6.358e-07, 1.907e-06, 1.0, 6.358e-07, 1.907e-06, 1.0, 6.358e-07, 1.907e-06, -2.98e-08, -8.444e-08, 1.0, -2.98e-08, -8.444e-08, 1.0, -2.98e-08, -8.444e-08, 1.0, -2.98e-08, -8.444e-08, 1.0, 0.0, -1.0, 0.0, 0.0, -1.0, 0.0, 0.0, -1.0, 0.0, 0.0, -1.0, 0.0, 0.0, 1.0, -9.6e-07, 0.0, 1.0, -9.6e-07, 0.0, 1.0, -9.6e-07, 0.0, 1.0, -9.6e-07, 1.0, 3.179e-07, -2.384e-06, 1.0, 3.179e-07, -2.384e-06, 1.0, 3.179e-07, -2.384e-06, 1.0, 3.179e-07, -2.384e-06, -2.98e-08, -7.947e-08, -1.0, -2.98e-08, -7.947e-08, -1.0, -2.98e-08, -7.947e-08, -1.0, -2.98e-08, -7.947e-08, -1.0, -1.0, 0.0, 3.815e-06, -1.0, 0.0, 3.815e-06, -1.0, 0.0, 3.815e-06, -1.0, 0.0, 3.815e-06, 2.98e-08, 8.444e-08, 1.0, 2.98e-08, 8.444e-08, 1.0, 2.98e-08, 8.444e-08, 1.0, 2.98e-08, 8.444e-08, 1.0, 0.0, -1.0, 0.0, 0.0, -1.0, 0.0, 0.0, -1.0, 0.0, 0.0, -1.0, 0.0, 0.0, 1.0, 2.337e-07, 0.0, 1.0, 2.337e-07, 0.0, 1.0, 2.337e-07, 0.0, 1.0, 2.337e-07, 1.0, 0.0, -2.623e-06, 1.0, 0.0, -2.623e-06, 1.0, 0.0, -2.623e-06, 1.0, 0.0, -2.623e-06, -2.98e-08, -7.947e-08, -1.0, -2.98e-08, -7.947e-08, -1.0, -2.98e-08, -7.947e-08, -1.0, -2.98e-08, -7.947e-08, -1.0, -1.0, -3.179e-07, 2.384e-06, -1.0, -3.179e-07, 2.384e-06, -1.0, -3.179e-07, 2.384e-06, -1.0, -3.179e-07, 2.384e-06, 2.98e-08, 8.444e-08, 1.0, 2.98e-08, 8.444e-08, 1.0, 2.98e-08, 8.444e-08, 1.0, 2.98e-08, 8.444e-08, 1.0, 1.0, 0.0, -2.384e-07, 1.0, 0.0, -2.384e-07, 1.0, 0.0, -2.384e-07, 1.0, 0.0, -2.384e-07, -1.0, -1.192e-07, 0.0, -1.0, -1.192e-07, 0.0, -1.0, -1.192e-07, 0.0, -1.0, -1.192e-07, 0.0, -3.179e-07, 1.0, -1.272e-06, -3.179e-07, 1.0, -1.272e-06, -3.179e-07, 1.0, -1.272e-06, -3.179e-07, 1.0, -1.272e-06, 7.947e-08, -2.98e-08, -1.0, 7.947e-08, -2.98e-08, -1.0, 7.947e-08, -2.98e-08, -1.0, 7.947e-08, -2.98e-08, -1.0, 1.272e-06, -1.0, 3.815e-06, 1.272e-06, -1.0, 3.815e-06, 1.272e-06, -1.0, 3.815e-06, 1.272e-06, -1.0, 3.815e-06, -7.947e-08, 3.166e-08, 1.0, -7.947e-08, 3.166e-08, 1.0, -7.947e-08, 3.166e-08, 1.0, -7.947e-08, 3.166e-08, 1.0, 1.0, 0.0, -2.384e-07, 1.0, 0.0, -2.384e-07, 1.0, 0.0, -2.384e-07, 1.0, 0.0, -2.384e-07, -1.0, -1.192e-07, 0.0, -1.0, -1.192e-07, 0.0, -1.0, -1.192e-07, 0.0, -1.0, -1.192e-07, 0.0, 3.221e-13, 1.0, 0.0, 3.221e-13, 1.0, 0.0, 3.221e-13, 1.0, 0.0, 3.221e-13, 1.0, 0.0, 7.947e-08, -2.98e-08, -1.0, 7.947e-08, -2.98e-08, -1.0, 7.947e-08, -2.98e-08, -1.0, 7.947e-08, -2.98e-08, -1.0, 9.537e-07, -1.0, 2.543e-06, 9.537e-07, -1.0, 2.543e-06, 9.537e-07, -1.0, 2.543e-06, 9.537e-07, -1.0, 2.543e-06, -7.947e-08, 3.166e-08, 1.0, -7.947e-08, 3.166e-08, 1.0, -7.947e-08, 3.166e-08, 1.0, -7.947e-08, 3.166e-08, 1.0, 1.0, 0.0, -2.384e-07, 1.0, 0.0, -2.384e-07, 1.0, 0.0, -2.384e-07, 1.0, 0.0, -2.384e-07, -1.0, -1.192e-07, -4.768e-07, -1.0, -1.192e-07, -4.768e-07, -1.0, -1.192e-07, -4.768e-07, -1.0, -1.192e-07, -4.768e-07, 6.442e-13, 1.0, -7.304e-06, 6.442e-13, 1.0, -7.304e-06, 6.442e-13, 1.0, -7.304e-06, 6.442e-13, 1.0, -7.304e-06, 7.947e-08, -2.98e-08, -1.0, 7.947e-08, -2.98e-08, -1.0, 7.947e-08, -2.98e-08, -1.0, 7.947e-08, -2.98e-08, -1.0, 3.179e-07, -1.0, 0.0, 3.179e-07, -1.0, 0.0, 3.179e-07, -1.0, 0.0, 3.179e-07, -1.0, 0.0, -7.947e-08, 3.166e-08, 1.0, -7.947e-08, 3.166e-08, 1.0, -7.947e-08, 3.166e-08, 1.0, -7.947e-08, 3.166e-08, 1.0, 0.0, -1.0, 0.0, 0.0, -1.0, 0.0, 0.0, -1.0, 0.0, 0.0, -1.0, 0.0, 0.0, 1.0, -4.263e-07, 0.0, 1.0, -4.263e-07, 0.0, 1.0, -4.263e-07, 0.0, 1.0, -4.263e-07, 1.0, 0.0, -2.623e-06, 1.0, 0.0, -2.623e-06, 1.0, 0.0, -2.623e-06, 1.0, 0.0, -2.623e-06, -2.98e-08, -7.947e-08, -1.0, -2.98e-08, -7.947e-08, -1.0, -2.98e-08, -7.947e-08, -1.0, -2.98e-08, -7.947e-08, -1.0, -1.0, 0.0, 2.861e-06, -1.0, 0.0, 2.861e-06, -1.0, 0.0, 2.861e-06, -1.0, 0.0, 2.861e-06, 2.98e-08, 8.444e-08, 1.0, 2.98e-08, 8.444e-08, 1.0, 2.98e-08, 8.444e-08, 1.0, 2.98e-08, 8.444e-08, 1.0, 1.0, 0.0, -9.537e-07, 1.0, 0.0, -9.537e-07, 1.0, 0.0, -9.537e-07, 1.0, 0.0, -9.537e-07, -1.0, -1.192e-07, 0.0, -1.0, -1.192e-07, 0.0, -1.0, -1.192e-07, 0.0, -1.0, -1.192e-07, 0.0, -1.251e-12, 1.0, -7.629e-06, -1.251e-12, 1.0, -7.629e-06, -1.251e-12, 1.0, -7.629e-06, -1.251e-12, 1.0, -7.629e-06, -4.172e-07, -3.166e-08, -1.0, -4.172e-07, -3.166e-08, -1.0, -4.172e-07, -3.166e-08, -1.0, -4.172e-07, -3.166e-08, -1.0, 3.179e-07, -1.0, -2.543e-06, 3.179e-07, -1.0, -2.543e-06, 3.179e-07, -1.0, -2.543e-06, 3.179e-07, -1.0, -2.543e-06, 3.278e-07, 0.0, 1.0, 3.278e-07, 0.0, 1.0, 3.278e-07, 0.0, 1.0, 3.278e-07, 0.0, 1.0, 1.0, 0.0, 0.0, 1.0, 0.0, 0.0, 1.0, 0.0, 0.0, 1.0, 0.0, 0.0, -1.0, 9.23e-08, 4.768e-07, -1.0, 9.23e-08, 4.768e-07, -1.0, 9.23e-08, 4.768e-07, -1.0, 9.23e-08, 4.768e-07, -1.327e-07, -1.0, -3.146e-06, -1.327e-07, -1.0, -3.146e-06, -1.327e-07, -1.0, -3.146e-06, -1.327e-07, -1.0, -3.146e-06, 4.336e-07, 2.596e-08, 1.0, 4.336e-07, 2.596e-08, 1.0, 4.336e-07, 2.596e-08, 1.0, 4.336e-07, 2.596e-08, 1.0, 1.327e-07, 1.0, 0.0, 1.327e-07, 1.0, 0.0, 1.327e-07, 1.0, 0.0, 1.327e-07, 1.0, 0.0, -4.176e-07, 0.0, -1.0, -4.176e-07, 0.0, -1.0, -4.176e-07, 0.0, -1.0, -4.176e-07, 0.0, -1.0, 0.0, 1.0, 2.353e-07, 0.0, 1.0, 2.353e-07, 0.0, 1.0, 2.353e-07, 0.0, 1.0, 2.353e-07, 0.0, -1.0, 9.537e-07, 0.0, -1.0, 9.537e-07, 0.0, -1.0, 9.537e-07, 0.0, -1.0, 9.537e-07, -1.0, -7.151e-07, 2.861e-06, -1.0, -7.151e-07, 2.861e-06, -1.0, -7.151e-07, 2.861e-06, -1.0, -7.151e-07, 2.861e-06, 2.98e-08, 7.947e-08, 1.0, 2.98e-08, 7.947e-08, 1.0, 2.98e-08, 7.947e-08, 1.0, 2.98e-08, 7.947e-08, 1.0, 1.0, 0.0, -1.907e-06, 1.0, 0.0, -1.907e-06, 1.0, 0.0, -1.907e-06, 1.0, 0.0, -1.907e-06, -2.98e-08, -8.444e-08, -1.0, -2.98e-08, -8.444e-08, -1.0, -2.98e-08, -8.444e-08, -1.0, -2.98e-08, -8.444e-08, -1.0, -1.0, 0.0, 0.0, -1.0, 0.0, 0.0, -1.0, 0.0, 0.0, -1.0, 0.0, 0.0, 1.0, 0.0, 1.907e-06, 1.0, 0.0, 1.907e-06, 1.0, 0.0, 1.907e-06, 1.0, 0.0, 1.907e-06, -5.563e-07, -1.0, 1.907e-06, -5.563e-07, -1.0, 1.907e-06, -5.563e-07, -1.0, 1.907e-06, -5.563e-07, -1.0, 1.907e-06, 0.0, 0.0, 1.0, 0.0, 0.0, 1.0, 0.0, 0.0, 1.0, 0.0, 0.0, 1.0, -6.681e-07, 1.0, -2.007e-06, -6.681e-07, 1.0, -2.007e-06, -6.681e-07, 1.0, -2.007e-06, -6.681e-07, 1.0, -2.007e-06, 7.357e-08, -3.166e-08, -1.0, 7.357e-08, -3.166e-08, -1.0, 7.357e-08, -3.166e-08, -1.0, 7.357e-08, -3.166e-08, -1.0, -0.3119, -0.9501, -5.132e-07, -0.3119, -0.9501, -5.132e-07, -0.3119, -0.9501, -5.132e-07, -0.3119, -0.9501, -5.132e-07, 0.1173, 0.993, 0.01199, 0.1173, 0.993, 0.01199, 0.1173, 0.993, 0.01199, 0.1173, 0.993, 0.01199, 0.9925, -0.1215, -0.01565, 0.9925, -0.1215, -0.01565, 0.9925, -0.1215, -0.01565, 0.9925, -0.1215, -0.01565, -5.289e-08, -1.007e-07, 1.0, -5.289e-08, -1.007e-07, 1.0, -5.289e-08, -1.007e-07, 1.0, -5.289e-08, -1.007e-07, 1.0, -0.7843, 0.6203, 0.00864, -0.7843, 0.6203, 0.00864, -0.7843, 0.6203, 0.00864, -0.7843, 0.6203, 0.00864, 5.648e-08, 1.067e-07, -1.0, 5.648e-08, 1.067e-07, -1.0, 5.648e-08, 1.067e-07, -1.0, 5.648e-08, 1.067e-07, -1.0, 0.0, -1.0, 1.192e-07, 0.0, -1.0, 1.192e-07, 0.0, -1.0, 1.192e-07, 0.0, -1.0, 1.192e-07, 0.0, 1.0, 0.0, 0.0, 1.0, 0.0, 0.0, 1.0, 0.0, 0.0, 1.0, 0.0, 1.0, -2.384e-07, 1.431e-06, 1.0, -2.384e-07, 1.431e-06, 1.0, -2.384e-07, 1.431e-06, 1.0, -2.384e-07, 1.431e-06, -2.98e-08, -7.947e-08, 1.0, -2.98e-08, -7.947e-08, 1.0, -2.98e-08, -7.947e-08, 1.0, -2.98e-08, -7.947e-08, 1.0, -1.0, 0.0, 0.0, -1.0, 0.0, 0.0, -1.0, 0.0, 0.0, -1.0, 0.0, 0.0, 2.98e-08, 8.444e-08, -1.0, 2.98e-08, 8.444e-08, -1.0, 2.98e-08, 8.444e-08, -1.0, 2.98e-08, 8.444e-08, -1.0, 0.0, -1.0, -5.917e-08, 0.0, -1.0, -5.917e-08, 0.0, -1.0, -5.917e-08, 0.0, -1.0, -5.917e-08, -2.459e-07, 1.0, 1.788e-06, -2.459e-07, 1.0, 1.788e-06, -2.459e-07, 1.0, 1.788e-06, -2.459e-07, 1.0, 1.788e-06, 1.0, -3.196e-07, 4.768e-07, 1.0, -3.196e-07, 4.768e-07, 1.0, -3.196e-07, 4.768e-07, 1.0, -3.196e-07, 4.768e-07, -2.484e-08, -7.947e-08, 1.0, -2.484e-08, -7.947e-08, 1.0, -2.484e-08, -7.947e-08, 1.0, -2.484e-08, -7.947e-08, 1.0, -1.0, -5.563e-07, -7.153e-07, -1.0, -5.563e-07, -7.153e-07, -1.0, -5.563e-07, -7.153e-07, -1.0, -5.563e-07, -7.153e-07, 2.98e-08, 8.444e-08, -1.0, 2.98e-08, 8.444e-08, -1.0, 2.98e-08, 8.444e-08, -1.0, 2.98e-08, 8.444e-08, -1.0, 0.0, -1.0, -8.622e-10, 0.0, -1.0, -8.622e-10, 0.0, -1.0, -8.622e-10, 0.0, -1.0, -8.622e-10, 0.1149, 0.9934, 0.002599, 0.1149, 0.9934, 0.002599, 0.1149, 0.9934, 0.002599, 0.1149, 0.9934, 0.002599, 0.9622, -0.2713, 0.02418, 0.9622, -0.2713, 0.02418, 0.9622, -0.2713, 0.02418, 0.9622, -0.2713, 0.02418, -2.859e-08, -9.149e-08, 1.0, -2.859e-08, -9.149e-08, 1.0, -2.859e-08, -9.149e-08, 1.0, -2.859e-08, -9.149e-08, 1.0, -1.0, 0.0, -1.907e-06, -1.0, 0.0, -1.907e-06, -1.0, 0.0, -1.907e-06, -1.0, 0.0, -1.907e-06, 2.849e-08, 9.687e-08, -1.0, 2.849e-08, 9.687e-08, -1.0, 2.849e-08, 9.687e-08, -1.0, 2.849e-08, 9.687e-08, -1.0, 0.0, -1.0, 5.831e-08, 0.0, -1.0, 5.831e-08, 0.0, -1.0, 5.831e-08, 0.0, -1.0, 5.831e-08, 2.459e-07, 1.0, -1.907e-06, 2.459e-07, 1.0, -1.907e-06, 2.459e-07, 1.0, -1.907e-06, 2.459e-07, 1.0, -1.907e-06, 1.0, -6.373e-07, 1.907e-06, 1.0, -6.373e-07, 1.907e-06, 1.0, -6.373e-07, 1.907e-06, 1.0, -6.373e-07, 1.907e-06, -2.98e-08, -7.947e-08, 1.0, -2.98e-08, -7.947e-08, 1.0, -2.98e-08, -7.947e-08, 1.0, -2.98e-08, -7.947e-08, 1.0, -1.0, -6.358e-07, -1.907e-06, -1.0, -6.358e-07, -1.907e-06, -1.0, -6.358e-07, -1.907e-06, -1.0, -6.358e-07, -1.907e-06, 2.98e-08, 8.444e-08, -1.0, 2.98e-08, 8.444e-08, -1.0, 2.98e-08, 8.444e-08, -1.0, 2.98e-08, 8.444e-08, -1.0, 0.0, 1.0, -6.283e-09, 0.0, 1.0, -6.283e-09, 0.0, 1.0, -6.283e-09, 0.0, 1.0, -6.283e-09, 0.0, -1.0, 9.537e-07, 0.0, -1.0, 9.537e-07, 0.0, -1.0, 9.537e-07, 0.0, -1.0, 9.537e-07, -1.0, -3.858e-07, 2.384e-06, -1.0, -3.858e-07, 2.384e-06, -1.0, -3.858e-07, 2.384e-06, -1.0, -3.858e-07, 2.384e-06, 2.98e-08, 7.947e-08, 1.0, 2.98e-08, 7.947e-08, 1.0, 2.98e-08, 7.947e-08, 1.0, 2.98e-08, 7.947e-08, 1.0, 1.0, 0.0, -3.815e-06, 1.0, 0.0, -3.815e-06, 1.0, 0.0, -3.815e-06, 1.0, 0.0, -3.815e-06, -2.98e-08, -8.444e-08, -1.0, -2.98e-08, -8.444e-08, -1.0, -2.98e-08, -8.444e-08, -1.0, -2.98e-08, -8.444e-08, -1.0, 0.0, 1.0, 2.353e-07, 0.0, 1.0, 2.353e-07, 0.0, 1.0, 2.353e-07, 0.0, 1.0, 2.353e-07, 0.0, -1.0, 0.0, 0.0, -1.0, 0.0, 0.0, -1.0, 0.0, 0.0, -1.0, 0.0, -1.0, -5.7e-08, 2.623e-06, -1.0, -5.7e-08, 2.623e-06, -1.0, -5.7e-08, 2.623e-06, -1.0, -5.7e-08, 2.623e-06, 2.98e-08, 7.947e-08, 1.0, 2.98e-08, 7.947e-08, 1.0, 2.98e-08, 7.947e-08, 1.0, 2.98e-08, 7.947e-08, 1.0, 1.0, 3.179e-07, -2.384e-06, 1.0, 3.179e-07, -2.384e-06, 1.0, 3.179e-07, -2.384e-06, 1.0, 3.179e-07, -2.384e-06, -2.98e-08, -8.444e-08, -1.0, -2.98e-08, -8.444e-08, -1.0, -2.98e-08, -8.444e-08, -1.0, -2.98e-08, -8.444e-08, -1.0, -1.0, 0.0, 2.384e-07, -1.0, 0.0, 2.384e-07, -1.0, 0.0, 2.384e-07, -1.0, 0.0, 2.384e-07, 1.0, 7.823e-08, 0.0, 1.0, 7.823e-08, 0.0, 1.0, 7.823e-08, 0.0, 1.0, 7.823e-08, 0.0, 3.179e-07, -1.0, 1.272e-06, 3.179e-07, -1.0, 1.272e-06, 3.179e-07, -1.0, 1.272e-06, 3.179e-07, -1.0, 1.272e-06, -7.947e-08, 2.98e-08, 1.0, -7.947e-08, 2.98e-08, 1.0, -7.947e-08, 2.98e-08, 1.0, -7.947e-08, 2.98e-08, 1.0, -1.272e-06, 1.0, -3.815e-06, -1.272e-06, 1.0, -3.815e-06, -1.272e-06, 1.0, -3.815e-06, -1.272e-06, 1.0, -3.815e-06, 7.947e-08, -3.166e-08, -1.0, 7.947e-08, -3.166e-08, -1.0, 7.947e-08, -3.166e-08, -1.0, 7.947e-08, -3.166e-08, -1.0, -1.0, 0.0, 2.384e-07, -1.0, 0.0, 2.384e-07, -1.0, 0.0, 2.384e-07, -1.0, 0.0, 2.384e-07, 1.0, 7.823e-08, 0.0, 1.0, 7.823e-08, 0.0, 1.0, 7.823e-08, 0.0, 1.0, 7.823e-08, 0.0, -3.032e-13, -1.0, 0.0, -3.032e-13, -1.0, 0.0, -3.032e-13, -1.0, 0.0, -3.032e-13, -1.0, 0.0, -7.947e-08, 2.98e-08, 1.0, -7.947e-08, 2.98e-08, 1.0, -7.947e-08, 2.98e-08, 1.0, -7.947e-08, 2.98e-08, 1.0, -9.537e-07, 1.0, -2.543e-06, -9.537e-07, 1.0, -2.543e-06, -9.537e-07, 1.0, -2.543e-06, -9.537e-07, 1.0, -2.543e-06, 7.947e-08, -3.166e-08, -1.0, 7.947e-08, -3.166e-08, -1.0, 7.947e-08, -3.166e-08, -1.0, 7.947e-08, -3.166e-08, -1.0, -1.0, 0.0, 2.384e-07, -1.0, 0.0, 2.384e-07, -1.0, 0.0, 2.384e-07, -1.0, 0.0, 2.384e-07, 1.0, 7.823e-08, 4.768e-07, 1.0, 7.823e-08, 4.768e-07, 1.0, 7.823e-08, 4.768e-07, 1.0, 7.823e-08, 4.768e-07, -6.063e-13, -1.0, 7.629e-06, -6.063e-13, -1.0, 7.629e-06, -6.063e-13, -1.0, 7.629e-06, -6.063e-13, -1.0, 7.629e-06, -7.947e-08, 2.98e-08, 1.0, -7.947e-08, 2.98e-08, 1.0, -7.947e-08, 2.98e-08, 1.0, -7.947e-08, 2.98e-08, 1.0, -3.179e-07, 1.0, 0.0, -3.179e-07, 1.0, 0.0, -3.179e-07, 1.0, 0.0, -3.179e-07, 1.0, 0.0, 7.947e-08, -3.166e-08, -1.0, 7.947e-08, -3.166e-08, -1.0, 7.947e-08, -3.166e-08, -1.0, 7.947e-08, -3.166e-08, -1.0, 0.0, 1.0, 6.466e-07, 0.0, 1.0, 6.466e-07, 0.0, 1.0, 6.466e-07, 0.0, 1.0, 6.466e-07, 0.0, -1.0, 0.0, 0.0, -1.0, 0.0, 0.0, -1.0, 0.0, 0.0, -1.0, 0.0, -1.0, -4.847e-08, 2.623e-06, -1.0, -4.847e-08, 2.623e-06, -1.0, -4.847e-08, 2.623e-06, -1.0, -4.847e-08, 2.623e-06, 2.98e-08, 7.947e-08, 1.0, 2.98e-08, 7.947e-08, 1.0, 2.98e-08, 7.947e-08, 1.0, 2.98e-08, 7.947e-08, 1.0, 1.0, 0.0, -2.861e-06, 1.0, 0.0, -2.861e-06, 1.0, 0.0, -2.861e-06, 1.0, 0.0, -2.861e-06, -2.98e-08, -8.444e-08, -1.0, -2.98e-08, -8.444e-08, -1.0, -2.98e-08, -8.444e-08, -1.0, -2.98e-08, -8.444e-08, -1.0, -1.0, 0.0, 9.537e-07, -1.0, 0.0, 9.537e-07, -1.0, 0.0, 9.537e-07, -1.0, 0.0, 9.537e-07, 1.0, 7.619e-08, 0.0, 1.0, 7.619e-08, 0.0, 1.0, 7.619e-08, 0.0, 1.0, 7.619e-08, 0.0, 1.251e-12, -1.0, 7.629e-06, 1.251e-12, -1.0, 7.629e-06, 1.251e-12, -1.0, 7.629e-06, 1.251e-12, -1.0, 7.629e-06, 4.172e-07, 3.166e-08, 1.0, 4.172e-07, 3.166e-08, 1.0, 4.172e-07, 3.166e-08, 1.0, 4.172e-07, 3.166e-08, 1.0, -3.179e-07, 1.0, 2.543e-06, -3.179e-07, 1.0, 2.543e-06, -3.179e-07, 1.0, 2.543e-06, -3.179e-07, 1.0, 2.543e-06, -3.278e-07, 0.0, -1.0, -3.278e-07, 0.0, -1.0, -3.278e-07, 0.0, -1.0, -3.278e-07, 0.0, -1.0])] * 3)])

# ---- objects
ob_light = bpy.data.objects.new('Light', light_light)
ob_camera = bpy.data.objects.new('Camera', cam_camera)
ob_cube_010_cube_014 = bpy.data.objects.new('Cube.010_Cube.014', me_cube_010_cube_014)

# ---- transforms, parenting, visibility, modifiers, constraints
ob_light.location = (4.076, 1.005, 5.904)
ob_light.rotation_euler = (0.6503, 0.05522, 1.866)
ob_light.lock_rotations_4d = False
ob_light.empty_display_type = 'ARROWS'
ob_light.color = (0.0, 0.0, 0.0, 0.0)
ob_light.lineart.crease_threshold = 0.0
ob_camera.location = (7.359, -6.926, 4.958)
ob_camera.rotation_euler = (1.109, 0.0, 0.8149)
ob_camera.lock_rotations_4d = False
ob_camera.empty_display_type = 'ARROWS'
ob_camera.color = (0.0, 0.0, 0.0, 0.0)
ob_camera.display_type = 'WIRE'
ob_camera.lineart.crease_threshold = 0.0
ob_cube_010_cube_014.location = (0.0, 0.0, 0.0)
ob_cube_010_cube_014.rotation_euler = (-1.571, -0.0, 0.0)
ob_cube_010_cube_014.lineart.crease_threshold = 0.0

# ---- collection membership
col_collection.objects.link(ob_light)
col_collection.objects.link(ob_camera)
col_collection.objects.link(ob_cube_010_cube_014)

# ---- scene / render settings (as saved in the file)
scene.camera = ob_camera
scene.frame_start = 1; scene.frame_end = 250; scene.frame_set(29)
scene.render.engine = 'BLENDER_EEVEE_NEXT'
scene.cycles.use_denoising = False
scene.cycles.samples = 128
scene.cycles.sampling_pattern = 'TABULATED_SOBOL'
scene.cycles.use_adaptive_sampling = False
scene.cycles.use_light_tree = False
scene.view_settings.view_transform = 'Filmic'
bpy.context.view_layer.update()
